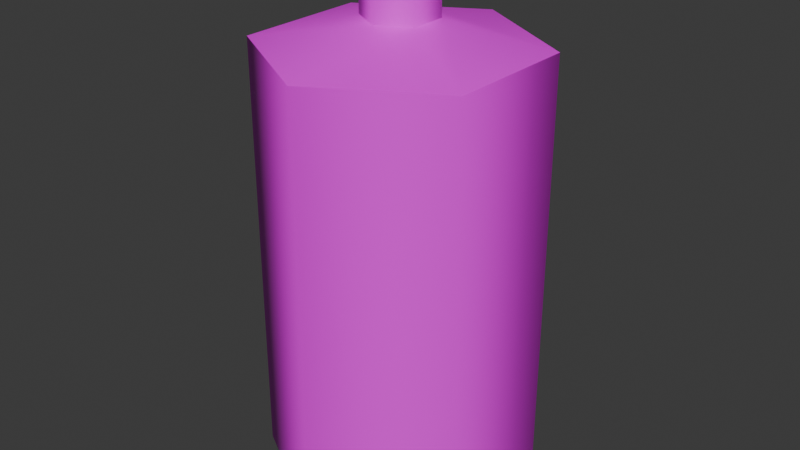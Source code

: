 # Source: Spray_Paint_Can.blend  (saved by Blender 4.3.34; exported with 4.5.12 LTS)
import bpy
from mathutils import Matrix  # noqa: F401  (used for matrix-valued properties, if any)

bpy.ops.wm.read_factory_settings(use_empty=True)
scene = bpy.context.scene
scene.name = 'Scene'

# ---- collections
col_collection = bpy.data.collections.new('Collection'); scene.collection.children.link(col_collection)

# ---- images (referenced by path relative to the original .blend; pixels are not part of the script)
import os
ASSET_DIR = os.environ.get("B2B_ASSET_DIR", "")  # directory of the original .blend (textures are referenced by path, not embedded)
HERE = os.path.dirname(os.path.abspath(__file__))  # packed textures are extracted next to this script under _unpacked/

def load_image(name, relpath, width, height, colorspace="sRGB"):
    """Load a texture the original file referenced (path relative to the .blend, or extracted next to this script)."""
    p = next((c for c in (os.path.join(HERE, relpath), os.path.join(ASSET_DIR, relpath)) if relpath and os.path.exists(c)), "")
    if p:
        img = bpy.data.images.load(p, check_existing=True)
        img.name = name
    else:  # same state as the original file: an image datablock whose file is absent (Cycles renders it pink)
        img = bpy.data.images.new(name, width, height)
        img.source = "FILE"
        img.filepath = "//" + (relpath or name)
    img.colorspace_settings.name = colorspace
    return img
img_untitled = load_image('Untitled', 'Textures/Spray Paint Can.png', 1024, 1024, 'sRGB')

# ---- materials (node trees are filled in below, after node groups)
mat_material = bpy.data.materials.new('Material')
mat_material.alpha_threshold = 0.0
mat_material.roughness = 0.5
mat_material.line_color = (0.0, 0.0, 0.0, 1.0)

# ---- material node trees
mat_material.use_nodes = True; mat_material.node_tree.nodes.clear()
_N = mat_material.node_tree.nodes; _L = mat_material.node_tree.links
n0 = _N.new('ShaderNodeOutputMaterial'); n0.name = 'Material Output'; n0.location = (300, 300)
n1 = _N.new('ShaderNodeBsdfPrincipled'); n1.name = 'Principled BSDF'; n1.location = (10, 300)
n1.inputs[3].default_value = 1.45
n2 = _N.new('ShaderNodeTexImage'); n2.name = 'Image Texture'; n2.location = (-280, 280)
n2.image = img_untitled
_L.new(n1.outputs[0], n0.inputs[0])
_L.new(n2.outputs[0], n1.inputs[0])
n0.is_active_output = True

# ---- world
world_world = bpy.data.worlds.new('World'); scene.world = world_world
world_world.use_nodes = True; world_world.node_tree.nodes.clear()
_N = world_world.node_tree.nodes; _L = world_world.node_tree.links
n0 = _N.new('ShaderNodeOutputWorld'); n0.name = 'World Output'; n0.location = (300, 300)
n1 = _N.new('ShaderNodeBackground'); n1.name = 'Background'; n1.location = (10, 300)
n1.inputs[0].default_value = (0.05088, 0.05088, 0.05088, 1.0)
_L.new(n1.outputs[0], n0.inputs[0])
n0.is_active_output = True
world_world.color = (0.05088, 0.05088, 0.05088)
world_world.sun_shadow_jitter_overblur = 0.0

# ---- meshes
me_cylinder = bpy.data.meshes.new('Cylinder')
me_cylinder.from_pydata([(0.0, 0.7189, -1.478), (0.0, 1.0, 1.601), (0.6226, 0.3595, -1.478), (0.866, 0.5, 1.601), (0.6226, -0.3595, -1.478), (0.866, -0.5, 1.601), (0.0, -0.7189, -1.478), (0.0, -1.0, 1.601), (-0.6226, -0.3595, -1.478), (-0.866, -0.5, 1.601), (-0.6226, 0.3595, -1.478), (-0.866, 0.5, 1.601), (0.0, 1.0, -1.601), (0.866, 0.5, -1.601), (0.866, -0.5, -1.601), (0.0, -1.0, -1.601), (-0.866, -0.5, -1.601), (-0.866, 0.5, -1.601), (0.0, 0.2617, 1.783), (0.2267, 0.1309, 1.783), (0.2267, -0.1309, 1.783), (0.0, -0.2617, 1.783), (-0.2267, -0.06062, 1.853), (-0.2267, 0.06062, 1.853), (0.0, 0.2617, 2.242), (0.2267, 0.1309, 2.242), (0.2267, -0.1309, 2.242), (0.0, -0.2617, 2.242), (-0.2267, -0.06062, 2.172), (-0.2267, 0.06062, 2.172), (-0.2267, 0.1309, 1.783), (-0.2267, -0.1309, 1.783), (-0.2267, 0.1309, 2.242), (-0.2267, -0.1309, 2.242), (-0.2041, 0.06062, 1.853), (-0.2041, -0.06062, 1.853), (-0.2041, 0.06062, 2.172), (-0.2041, -0.06062, 2.172)], [], [(12, 1, 3, 13), (13, 3, 5, 14), (14, 5, 7, 15), (15, 7, 9, 16), (16, 9, 11, 17), (17, 11, 1, 12), (0, 2, 4, 6, 8, 10), (2, 0, 12, 13), (4, 2, 13, 14), (6, 4, 14, 15), (8, 6, 15, 16), (10, 8, 16, 17), (0, 10, 17, 12), (9, 7, 21, 31), (5, 3, 19, 20), (11, 9, 31, 30), (3, 1, 18, 19), (7, 5, 20, 21), (1, 11, 30, 18), (31, 21, 27, 33), (20, 19, 25, 26), (29, 23, 34, 36), (21, 20, 26, 27), (19, 18, 24, 25), (18, 30, 32, 24), (25, 24, 32, 33, 27, 26), (22, 23, 30, 31), (29, 28, 33, 32), (28, 22, 31, 33), (23, 29, 32, 30), (34, 35, 37, 36), (28, 29, 36, 37), (22, 28, 37, 35), (23, 22, 35, 34)])
me_cylinder.polygons.foreach_set('use_smooth', [True] * 34)
_k = set([(0, 2), (0, 10), (1, 3), (1, 11), (2, 4), (3, 5), (4, 6), (5, 7), (6, 8), (7, 9), (8, 10), (9, 11), (12, 13), (12, 17), (13, 14), (14, 15), (15, 16), (16, 17), (18, 19), (18, 30), (19, 20), (20, 21), (21, 31), (22, 23), (22, 28), (22, 35), (23, 29), (23, 34), (24, 25), (24, 32), (25, 26), (26, 27), (27, 33), (28, 29), (28, 37), (29, 36), (30, 31), (32, 33), (34, 35), (34, 36), (35, 37), (36, 37)])
me_cylinder.attributes.new('sharp_edge', 'BOOLEAN', 'EDGE').data.foreach_set('value', [ (min(e.vertices), max(e.vertices)) in _k for e in me_cylinder.edges])
_uv = me_cylinder.uv_layers.new(name='UVMap')
_uv.uv.foreach_set('vector', [0.01272, 0.8102, 0.01272, 0.2925, 0.09354, 0.2925, 0.09354, 0.8102, 0.09354, 0.8102, 0.09354, 0.2925, 0.2552, 0.2925, 0.2552, 0.8102, 0.2552, 0.8102, 0.2552, 0.2925, 0.336, 0.2925, 0.336, 0.8102, 0.3614, 0.7816, 0.3614, 0.2639, 0.4423, 0.2639, 0.4423, 0.7816, 0.4423, 0.7816, 0.4423, 0.2639, 0.6039, 0.2639, 0.6039, 0.7816, 0.6039, 0.7816, 0.6039, 0.2639, 0.6847, 0.2639, 0.6847, 0.7816, 0.8394, 0.6286, 0.7388, 0.5705, 0.7388, 0.4543, 0.8394, 0.3962, 0.9401, 0.4543, 0.9401, 0.5705, 0.7388, 0.5705, 0.8394, 0.6286, 0.8394, 0.674, 0.6995, 0.5932, 0.7388, 0.4543, 0.7388, 0.5705, 0.6995, 0.5932, 0.6995, 0.4316, 0.8394, 0.3962, 0.7388, 0.4543, 0.6995, 0.4316, 0.8394, 0.3507, 0.9401, 0.4543, 0.8394, 0.3962, 0.8394, 0.3507, 0.9794, 0.4316, 0.9401, 0.5705, 0.9401, 0.4543, 0.9794, 0.4316, 0.9794, 0.5932, 0.8394, 0.6286, 0.9401, 0.5705, 0.9794, 0.5932, 0.8394, 0.674, 0.3012, 0.5761, 0.3012, 0.4247, 0.3986, 0.4808, 0.3983, 0.5192, 0.4314, 0.3488, 0.5621, 0.4239, 0.4651, 0.4808, 0.4318, 0.4614, 0.4319, 0.6512, 0.3012, 0.5761, 0.3983, 0.5192, 0.4315, 0.5386, 0.5621, 0.4239, 0.5621, 0.5753, 0.4647, 0.5192, 0.4651, 0.4808, 0.3012, 0.4247, 0.4314, 0.3488, 0.4318, 0.4614, 0.3986, 0.4808, 0.5621, 0.5753, 0.4319, 0.6512, 0.4315, 0.5386, 0.4647, 0.5192, 0.0709, 0.975, 0.06794, 0.975, 0.06794, 0.975, 0.0709, 0.975, 0.06406, 0.976, 0.05815, 0.976, 0.05815, 0.976, 0.06406, 0.976, 0.07522, 0.975, 0.07522, 0.975, 0.07522, 0.975, 0.07522, 0.975, 0.06701, 0.976, 0.06406, 0.976, 0.06406, 0.976, 0.06701, 0.976, 0.05815, 0.976, 0.05519, 0.976, 0.05519, 0.976, 0.05815, 0.976, 0.07977, 0.975, 0.07681, 0.975, 0.07681, 0.975, 0.07977, 0.975, 0.05815, 0.976, 0.07977, 0.975, 0.07681, 0.975, 0.0709, 0.975, 0.06701, 0.976, 0.06406, 0.976, 0.07249, 0.975, 0.07522, 0.975, 0.07681, 0.975, 0.0709, 0.975, 0.07522, 0.975, 0.07249, 0.975, 0.0709, 0.975, 0.07681, 0.975, 0.07249, 0.975, 0.07249, 0.975, 0.0709, 0.975, 0.0709, 0.975, 0.07522, 0.975, 0.07522, 0.975, 0.07681, 0.975, 0.07681, 0.975, 0.1764, 0.4964, 0.1744, 0.4964, 0.1744, 0.4964, 0.1764, 0.4964, 0.07249, 0.975, 0.07522, 0.975, 0.07522, 0.975, 0.07249, 0.975, 0.07249, 0.975, 0.07249, 0.975, 0.07249, 0.975, 0.07249, 0.975, 0.07522, 0.975, 0.07249, 0.975, 0.07249, 0.975, 0.07522, 0.975])
me_cylinder.materials.append(mat_material)
me_cylinder.update()

# ---- objects
ob_cylinder = bpy.data.objects.new('Cylinder', me_cylinder)

# ---- transforms, parenting, visibility, modifiers, constraints
ob_cylinder.location = (0.0, 0.0, 0.0)

# ---- collection membership
col_collection.objects.link(ob_cylinder)

# ---- scene / render settings (as saved in the file)
scene.frame_start = 1; scene.frame_end = 250; scene.frame_set(1)
scene.render.engine = 'BLENDER_EEVEE_NEXT'
bpy.context.view_layer.update()

# ---- added for rendering (the .blend has no active camera and no usable light): camera, sun
cam_auto = bpy.data.cameras.new('AutoCamera')
cam_auto.lens = 50.0
cam_auto.sensor_width = 36.0
cam_auto.clip_end = 1000.0
ob_auto_camera = bpy.data.objects.new('AutoCamera', cam_auto)
scene.collection.objects.link(ob_auto_camera)
ob_auto_camera.location = (4.31716, -5.18059, 3.77432)
ob_auto_camera.rotation_euler = (1.09748, -7.21219e-08, 0.694738)
scene.camera = ob_auto_camera
light_auto_sun = bpy.data.lights.new('AutoSun', 'SUN')
light_auto_sun.energy = 3.0
light_auto_sun.angle = 0.0523599
ob_auto_sun = bpy.data.objects.new('AutoSun', light_auto_sun)
scene.collection.objects.link(ob_auto_sun)
ob_auto_sun.rotation_euler = (0.872665, 0.174533, 0.523599)
bpy.context.view_layer.update()
